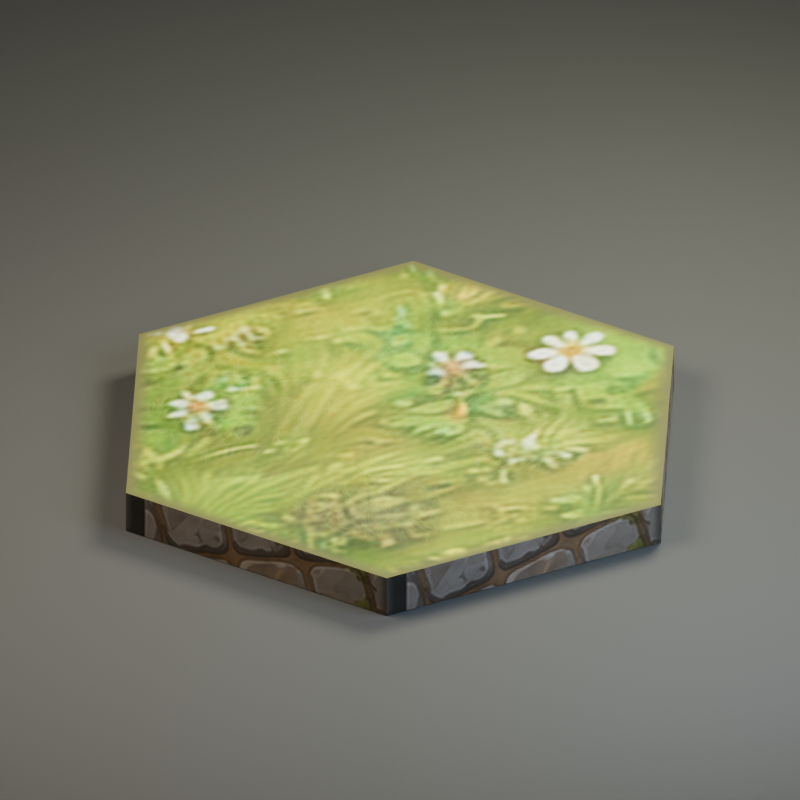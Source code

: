 # Source: hex_ground_grass.blend  (saved by Blender 5.2.45; exported with 4.5.12 LTS)
import bpy
from mathutils import Matrix  # noqa: F401  (used for matrix-valued properties, if any)

bpy.ops.wm.read_factory_settings(use_empty=True)
scene = bpy.context.scene
scene.name = 'hex_ground_grass'

# ---- collections
col_hex_ground_grass = bpy.data.collections.new('hex_ground_grass'); scene.collection.children.link(col_hex_ground_grass)
col_studio___excluded_from_game_exports = bpy.data.collections.new('STUDIO — excluded from game exports'); scene.collection.children.link(col_studio___excluded_from_game_exports)

# ---- images (referenced by path relative to the original .blend; pixels are not part of the script)
import os
ASSET_DIR = os.environ.get("B2B_ASSET_DIR", "")  # directory of the original .blend (textures are referenced by path, not embedded)
HERE = os.path.dirname(os.path.abspath(__file__))  # packed textures are extracted next to this script under _unpacked/

def load_image(name, relpath, width, height, colorspace="sRGB"):
    """Load a texture the original file referenced (path relative to the .blend, or extracted next to this script)."""
    p = next((c for c in (os.path.join(HERE, relpath), os.path.join(ASSET_DIR, relpath)) if relpath and os.path.exists(c)), "")
    if p:
        img = bpy.data.images.load(p, check_existing=True)
        img.name = name
    else:  # same state as the original file: an image datablock whose file is absent (Cycles renders it pink)
        img = bpy.data.images.new(name, width, height)
        img.source = "FILE"
        img.filepath = "//" + (relpath or name)
    img.colorspace_settings.name = colorspace
    return img
img_ai_texture_poc_v1_grass_82367c4e08670ffc439a2085_base_color = load_image('ai_texture_poc_v1_grass_82367c4e08670ffc439a2085_base_color', '_unpacked/ai_texture_poc_v1_grass_82367c4e08670ffc439a2085_base_color.6447f8d0.png', 1024, 1024, 'sRGB')
img_ground_grass_roughness = load_image('ground_grass_roughness', '_unpacked/ground_grass_roughness.16d5fe0a.png', 1024, 1024, 'Non-Color')
img_ground_grass_normal = load_image('ground_grass_normal', '_unpacked/ground_grass_normal.bcaa0096.png', 1024, 1024, 'Non-Color')
img_ai_texture_poc_v1_foundation_3b632abada033e9e70dbad7d_base_colo = load_image('ai_texture_poc_v1_foundation_3b632abada033e9e70dbad7d_base_colo', '_unpacked/ai_texture_poc_v1_foundation_3b632abada033e9e70dbad7d_base_color.b88914de.png', 512, 512, 'sRGB')
img_ground_foundation_roughness = load_image('ground_foundation_roughness', '_unpacked/ground_foundation_roughness.f2253bee.png', 512, 512, 'Non-Color')
img_ground_foundation_normal = load_image('ground_foundation_normal', '_unpacked/ground_foundation_normal.b5ab5fa8.png', 512, 512, 'Non-Color')

# ---- materials (node trees are filled in below, after node groups)
mat_floor_grass = bpy.data.materials.new('floor_grass')
mat_floor_grass.diffuse_color = (0.1549, 0.2738, 0.03631, 1.0)
mat_floor_foundation = bpy.data.materials.new('floor_foundation')
mat_floor_foundation.diffuse_color = (0.07324, 0.06838, 0.05088, 1.0)
mat_base = bpy.data.materials.new('base')
mat_base.diffuse_color = (0.06372, 0.06838, 0.06838, 1.0)

# ---- material node trees
mat_floor_grass.use_nodes = True; mat_floor_grass.node_tree.nodes.clear()
_N = mat_floor_grass.node_tree.nodes; _L = mat_floor_grass.node_tree.links
n0 = _N.new('ShaderNodeBsdfPrincipled'); n0.name = 'Principled BSDF'; n0.location = (-200, 100)
n0.inputs[10].default_value = 0.005
n0.inputs[27].default_value = (0.1549, 0.2738, 0.03631, 1.0)
n1 = _N.new('ShaderNodeOutputMaterial'); n1.name = 'Material Output'; n1.location = (200, 100)
n2 = _N.new('ShaderNodeTexImage'); n2.name = 'Image Texture'; n2.location = (0, 0)
n2.image = img_ai_texture_poc_v1_grass_82367c4e08670ffc439a2085_base_color
n2.extension = 'EXTEND'
n3 = _N.new('ShaderNodeTexImage'); n3.name = 'Image Texture.001'; n3.location = (0, 0)
n3.image = img_ground_grass_roughness
n3.extension = 'EXTEND'
n4 = _N.new('ShaderNodeTexImage'); n4.name = 'Image Texture.002'; n4.location = (0, 0)
n4.image = img_ground_grass_normal
n4.extension = 'EXTEND'
n5 = _N.new('ShaderNodeNormalMap'); n5.name = 'Normal Map'; n5.location = (0, 0)
n5.width = 160
_L.new(n0.outputs[0], n1.inputs[0])
_L.new(n2.outputs[0], n0.inputs[0])
_L.new(n3.outputs[0], n0.inputs[2])
_L.new(n4.outputs[0], n5.inputs[1])
_L.new(n5.outputs[0], n0.inputs[5])
n1.is_active_output = True
mat_floor_foundation.use_nodes = True; mat_floor_foundation.node_tree.nodes.clear()
_N = mat_floor_foundation.node_tree.nodes; _L = mat_floor_foundation.node_tree.links
n0 = _N.new('ShaderNodeBsdfPrincipled'); n0.name = 'Principled BSDF'; n0.location = (-200, 100)
n0.inputs[10].default_value = 0.005
n0.inputs[27].default_value = (0.07324, 0.06838, 0.05088, 1.0)
n1 = _N.new('ShaderNodeOutputMaterial'); n1.name = 'Material Output'; n1.location = (200, 100)
n2 = _N.new('ShaderNodeTexImage'); n2.name = 'Image Texture'; n2.location = (0, 0)
n2.image = img_ai_texture_poc_v1_foundation_3b632abada033e9e70dbad7d_base_colo
n2.extension = 'EXTEND'
n3 = _N.new('ShaderNodeTexImage'); n3.name = 'Image Texture.001'; n3.location = (0, 0)
n3.image = img_ground_foundation_roughness
n3.extension = 'EXTEND'
n4 = _N.new('ShaderNodeTexImage'); n4.name = 'Image Texture.002'; n4.location = (0, 0)
n4.image = img_ground_foundation_normal
n4.extension = 'EXTEND'
n5 = _N.new('ShaderNodeNormalMap'); n5.name = 'Normal Map'; n5.location = (0, 0)
n5.width = 160
_L.new(n0.outputs[0], n1.inputs[0])
_L.new(n2.outputs[0], n0.inputs[0])
_L.new(n3.outputs[0], n0.inputs[2])
_L.new(n4.outputs[0], n5.inputs[1])
_L.new(n5.outputs[0], n0.inputs[5])
n1.is_active_output = True
mat_base.use_nodes = True; mat_base.node_tree.nodes.clear()
_N = mat_base.node_tree.nodes; _L = mat_base.node_tree.links
n0 = _N.new('ShaderNodeBsdfPrincipled'); n0.name = 'Principled BSDF'; n0.location = (-200, 100)
n0.inputs[0].default_value = (0.06372, 0.06838, 0.06838, 1.0)
n0.inputs[2].default_value = 0.78
n0.inputs[10].default_value = 0.005
n0.inputs[27].default_value = (0.06372, 0.06838, 0.06838, 1.0)
n1 = _N.new('ShaderNodeOutputMaterial'); n1.name = 'Material Output'; n1.location = (200, 100)
_L.new(n0.outputs[0], n1.inputs[0])
n1.is_active_output = True

# ---- world
world_neutral_soft_ambient_001 = bpy.data.worlds.new('Neutral soft ambient.001'); scene.world = world_neutral_soft_ambient_001
world_neutral_soft_ambient_001.use_nodes = True; world_neutral_soft_ambient_001.node_tree.nodes.clear()
_N = world_neutral_soft_ambient_001.node_tree.nodes; _L = world_neutral_soft_ambient_001.node_tree.links
n0 = _N.new('ShaderNodeBackground'); n0.name = 'Background'; n0.location = (-200, 100)
n0.inputs[0].default_value = (0.2, 0.22, 0.25, 1.0)
n0.inputs[1].default_value = 0.32
n1 = _N.new('ShaderNodeOutputWorld'); n1.name = 'World Output'; n1.location = (200, 100)
_L.new(n0.outputs[0], n1.inputs[0])
n1.is_active_output = True

# ---- cameras
cam_orthographic_art_camera_001 = bpy.data.cameras.new('Orthographic art camera.001')
cam_orthographic_art_camera_001.type = 'ORTHO'
cam_orthographic_art_camera_001.ortho_scale = 6.6

# ---- lights
light_warm_key_001 = bpy.data.lights.new('Warm key.001', 'AREA')
light_warm_key_001.color = (1.0, 0.86, 0.69)
light_warm_key_001.energy = 1012.0
light_warm_key_001.shape = 'DISK'
light_warm_key_001.size = 5.2
light_soft_sky_001 = bpy.data.lights.new('Soft sky.001', 'AREA')
light_soft_sky_001.color = (0.72, 0.83, 1.0)
light_soft_sky_001.energy = 533.0
light_soft_sky_001.shape = 'DISK'
light_soft_sky_001.size = 5.0
light_leaf_rim_001 = bpy.data.lights.new('Leaf rim.001', 'AREA')
light_leaf_rim_001.color = (1.0, 0.94, 0.73)
light_leaf_rim_001.energy = 1000.0
light_leaf_rim_001.shape = 'DISK'
light_leaf_rim_001.size = 4.0

# ---- meshes
me_painted_occupation_surface_001 = bpy.data.meshes.new('Painted occupation surface.001')
me_painted_occupation_surface_001.from_pydata([(0.0, 0.0, 0.0), (2.55, 0.0, 0.0), (1.275, 2.208, 0.0), (-1.275, 2.208, 0.0), (-2.55, 3.123e-16, 0.0), (-1.275, -2.208, 0.0), (1.275, -2.208, 0.0)], [], [(0, 1, 2), (0, 2, 3), (0, 3, 4), (0, 4, 5), (0, 5, 6), (0, 6, 1)])
_uv = me_painted_occupation_surface_001.uv_layers.new(name='PaintedUV')
_uv.uv.foreach_set('vector', [0.5, 0.5, 1.0, 0.5, 0.75, 0.933, 0.5, 0.5, 0.75, 0.933, 0.25, 0.933, 0.5, 0.5, 0.25, 0.933, 9.35e-09, 0.5, 0.5, 0.5, 9.35e-09, 0.5, 0.25, 0.06699, 0.5, 0.5, 0.25, 0.06699, 0.75, 0.06699, 0.5, 0.5, 0.75, 0.06699, 1.0, 0.5])
me_painted_occupation_surface_001.materials.append(mat_floor_grass)
me_painted_occupation_surface_001.update()
me_canonical_hex_foundation_001 = bpy.data.meshes.new('Canonical hex foundation.001')
me_canonical_hex_foundation_001.from_pydata([(2.55, 0.0, -0.36), (1.275, 2.208, -0.36), (1.275, 2.208, 0.0), (2.55, 0.0, 0.0), (1.275, 2.208, -0.36), (-1.275, 2.208, -0.36), (-1.275, 2.208, 0.0), (1.275, 2.208, 0.0), (-1.275, 2.208, -0.36), (-2.55, 3.123e-16, -0.36), (-2.55, 3.123e-16, 0.0), (-1.275, 2.208, 0.0), (-2.55, 3.123e-16, -0.36), (-1.275, -2.208, -0.36), (-1.275, -2.208, 0.0), (-2.55, 3.123e-16, 0.0), (-1.275, -2.208, -0.36), (1.275, -2.208, -0.36), (1.275, -2.208, 0.0), (-1.275, -2.208, 0.0), (1.275, -2.208, -0.36), (2.55, 0.0, -0.36), (2.55, 0.0, 0.0), (1.275, -2.208, 0.0)], [], [(0, 1, 2, 3), (4, 5, 6, 7), (8, 9, 10, 11), (12, 13, 14, 15), (16, 17, 18, 19), (20, 21, 22, 23)])
_uv = me_canonical_hex_foundation_001.uv_layers.new(name='PaintedUV')
_uv.uv.foreach_set('vector', [0.0, 0.0, 1.0, 0.0, 1.0, 1.0, 0.0, 1.0, 0.0, 0.0, 1.0, 0.0, 1.0, 1.0, 0.0, 1.0, 0.0, 0.0, 1.0, 0.0, 1.0, 1.0, 0.0, 1.0, 0.0, 0.0, 1.0, 0.0, 1.0, 1.0, 0.0, 1.0, 0.0, 0.0, 1.0, 0.0, 1.0, 1.0, 0.0, 1.0, 0.0, 0.0, 1.0, 0.0, 1.0, 1.0, 0.0, 1.0])
me_canonical_hex_foundation_001.materials.append(mat_floor_foundation)
me_canonical_hex_foundation_001.update()
me_hex_underside_001 = bpy.data.meshes.new('Hex underside.001')
me_hex_underside_001.from_pydata([(2.55, 0.0, -0.36), (1.275, 2.208, -0.36), (-1.275, 2.208, -0.36), (-2.55, 3.123e-16, -0.36), (-1.275, -2.208, -0.36), (1.275, -2.208, -0.36)], [], [(5, 4, 3, 2, 1, 0)])
_uv = me_hex_underside_001.uv_layers.new(name='PaintedUV')
_uv.uv.foreach_set('vector', [0.75, 0.0, 0.25, 0.0, 0.0, 0.5, 0.25, 1.0, 0.75, 1.0, 1.0, 0.5])
me_hex_underside_001.materials.append(mat_floor_foundation)
me_hex_underside_001.update()
me_studio_ground_001 = bpy.data.meshes.new('Studio ground.001')
me_studio_ground_001.from_pydata([(-100.0, -100.0, -0.465), (-100.0, -100.0, -0.365), (-100.0, 100.0, -0.465), (-100.0, 100.0, -0.365), (100.0, -100.0, -0.465), (100.0, -100.0, -0.365), (100.0, 100.0, -0.465), (100.0, 100.0, -0.365)], [], [(0, 4, 6, 2), (1, 3, 7, 5), (0, 1, 5, 4), (2, 6, 7, 3), (0, 2, 3, 1), (4, 5, 7, 6)])
me_studio_ground_001.materials.append(mat_base)
me_studio_ground_001.update()

# ---- objects
ob_hex_ground_grass_root = bpy.data.objects.new('hex_ground_grass_root', None)
ob_painted_occupation_surface = bpy.data.objects.new('Painted occupation surface', me_painted_occupation_surface_001)
ob_canonical_hex_foundation = bpy.data.objects.new('Canonical hex foundation', me_canonical_hex_foundation_001)
ob_hex_underside = bpy.data.objects.new('Hex underside', me_hex_underside_001)
ob_studio_ground = bpy.data.objects.new('Studio ground', me_studio_ground_001)
ob_orthographic_art_camera = bpy.data.objects.new('Orthographic art camera', cam_orthographic_art_camera_001)
ob_warm_key = bpy.data.objects.new('Warm key', light_warm_key_001)
ob_soft_sky = bpy.data.objects.new('Soft sky', light_soft_sky_001)
ob_leaf_rim = bpy.data.objects.new('Leaf rim', light_leaf_rim_001)

# ---- transforms, parenting, visibility, modifiers, constraints
ob_hex_ground_grass_root.location = (0.0, 0.0, 0.0)
ob_hex_ground_grass_root.empty_display_size = 0.06
ob_painted_occupation_surface.parent = ob_hex_ground_grass_root
ob_painted_occupation_surface.location = (0.0, 0.0, 0.0)
ob_canonical_hex_foundation.parent = ob_hex_ground_grass_root
ob_canonical_hex_foundation.location = (0.0, 0.0, 0.0)
ob_hex_underside.parent = ob_hex_ground_grass_root
ob_hex_underside.location = (0.0, 0.0, 0.0)
ob_studio_ground.location = (0.0, 0.0, 0.0)
ob_orthographic_art_camera.location = (7.0, -11.0, 8.0)
ob_orthographic_art_camera.rotation_euler = (1.031, 6.608e-08, 0.5667)
ob_warm_key.location = (-3.0, -4.0, 8.0)
ob_warm_key.rotation_euler = (0.6411, 3.732e-08, -0.6435)
ob_soft_sky.location = (5.0, -1.0, 5.0)
ob_soft_sky.rotation_euler = (0.9431, -1.854e-09, 1.373)
ob_leaf_rim.location = (1.0, 5.0, 7.0)
ob_leaf_rim.rotation_euler = (0.7298, -5.479e-08, 2.944)

# ---- collection membership
col_hex_ground_grass.objects.link(ob_hex_ground_grass_root)
col_hex_ground_grass.objects.link(ob_painted_occupation_surface)
col_hex_ground_grass.objects.link(ob_canonical_hex_foundation)
col_hex_ground_grass.objects.link(ob_hex_underside)
col_studio___excluded_from_game_exports.objects.link(ob_studio_ground)
col_studio___excluded_from_game_exports.objects.link(ob_orthographic_art_camera)
col_studio___excluded_from_game_exports.objects.link(ob_warm_key)
col_studio___excluded_from_game_exports.objects.link(ob_soft_sky)
col_studio___excluded_from_game_exports.objects.link(ob_leaf_rim)

# ---- scene / render settings (as saved in the file)
scene.camera = ob_orthographic_art_camera
scene.frame_start = 1; scene.frame_end = 250; scene.frame_set(1)
scene.render.engine = 'CYCLES'
scene.render.resolution_x = 1200
scene.render.resolution_y = 1200
scene.render.bake_bias = 0.0
scene.render.bake_samples = 0
scene.render.compositor_device = 'GPU'
scene.cycles.samples = 64
scene.eevee.use_volume_custom_range = False
scene.eevee.fast_gi_thickness_near = 0.1
scene.eevee.fast_gi_thickness_far = 0.0
scene.eevee.ray_tracing_options.screen_trace_thickness = 0.1
scene.view_settings.look = 'AgX - Medium High Contrast'
bpy.context.view_layer.update()
